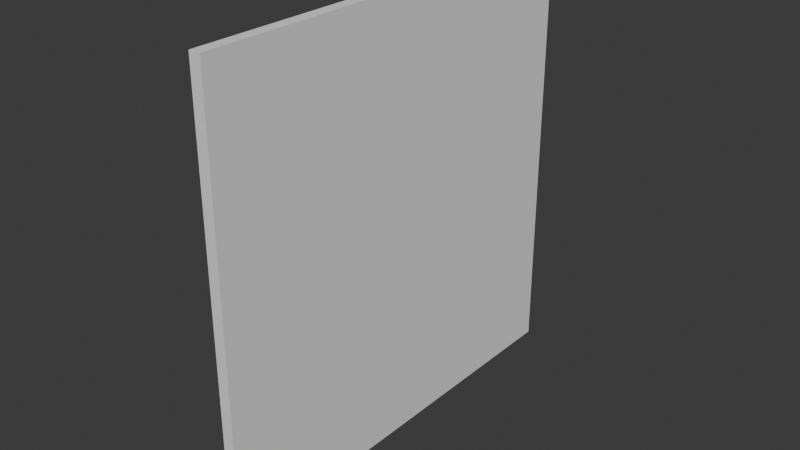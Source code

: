 # Source: Thumper.blend  (saved by Blender 4.5.90; exported with 4.5.12 LTS)
import bpy
from mathutils import Matrix  # noqa: F401  (used for matrix-valued properties, if any)

bpy.ops.wm.read_factory_settings(use_empty=True)
scene = bpy.context.scene
scene.name = 'Scene'

# ---- collections
col_collection = bpy.data.collections.new('Collection'); scene.collection.children.link(col_collection)

# ---- world
world_world = bpy.data.worlds.new('World'); scene.world = world_world
world_world.use_nodes = True; world_world.node_tree.nodes.clear()
_N = world_world.node_tree.nodes; _L = world_world.node_tree.links
n0 = _N.new('ShaderNodeOutputWorld'); n0.name = 'World Output'; n0.location = (200, 100)
n1 = _N.new('ShaderNodeBackground'); n1.name = 'Background'; n1.location = (-200, 100)
n1.inputs[0].default_value = (0.05088, 0.05088, 0.05088, 1.0)
_L.new(n1.outputs[0], n0.inputs[0])
n0.is_active_output = True
world_world.color = (0.05088, 0.05088, 0.05088)
world_world.sun_shadow_jitter_overblur = 0.0

# ---- meshes
me_cube_001 = bpy.data.meshes.new('Cube.001')
me_cube_001.from_pydata([(-3.353e-08, 0.475, 0.25), (3.353e-08, -0.475, 0.25), (3.353e-08, -0.475, 9.75), (-3.353e-08, 0.475, 9.75), (0.025, 0.475, 0.25), (0.025, -0.475, 0.25), (0.025, -0.475, 9.75), (0.025, 0.475, 9.75)], [], [(5, 4, 7, 6), (0, 3, 7, 4), (2, 1, 5, 6), (3, 2, 6, 7), (1, 0, 4, 5)])
_uv = me_cube_001.uv_layers.new(name='UVMap')
_uv.uv.foreach_set('vector', [0.275, 0.75, 0.2, 0.75, 0.2, 0.0, 0.275, 0.0, 0.2, 0.75, 0.2, 0.0, 0.2, 0.0, 0.2, 0.75, 0.275, 0.0, 0.275, 0.75, 0.275, 0.75, 0.275, 0.0, 0.2, 0.0, 0.275, 0.0, 0.275, 0.0, 0.2, 0.0, 0.275, 0.75, 0.2, 0.75, 0.2, 0.75, 0.275, 0.75])
me_cube_001.materials.append(None)
me_cube_001.update()

# ---- objects
ob_cube_002 = bpy.data.objects.new('Cube.002', me_cube_001)

# ---- transforms, parenting, visibility, modifiers, constraints
ob_cube_002.location = (0.0, 0.0, 0.0)
ob_cube_002.scale = (2.0, 2.0, 0.2)

# ---- collection membership
col_collection.objects.link(ob_cube_002)

# ---- scene / render settings (as saved in the file)
scene.frame_start = 1; scene.frame_end = 250; scene.frame_set(2)
scene.render.engine = 'BLENDER_EEVEE_NEXT'
bpy.context.view_layer.update()

# ---- added for rendering (the .blend has no active camera and no usable light): camera, sun
cam_auto = bpy.data.cameras.new('AutoCamera')
cam_auto.lens = 50.0
cam_auto.sensor_width = 36.0
cam_auto.clip_end = 1000.0
ob_auto_camera = bpy.data.objects.new('AutoCamera', cam_auto)
scene.collection.objects.link(ob_auto_camera)
ob_auto_camera.location = (2.51151, -2.98382, 2.98921)
ob_auto_camera.rotation_euler = (1.09748, -7.21219e-08, 0.694738)
scene.camera = ob_auto_camera
light_auto_sun = bpy.data.lights.new('AutoSun', 'SUN')
light_auto_sun.energy = 3.0
light_auto_sun.angle = 0.0523599
ob_auto_sun = bpy.data.objects.new('AutoSun', light_auto_sun)
scene.collection.objects.link(ob_auto_sun)
ob_auto_sun.rotation_euler = (0.872665, 0.174533, 0.523599)
bpy.context.view_layer.update()
